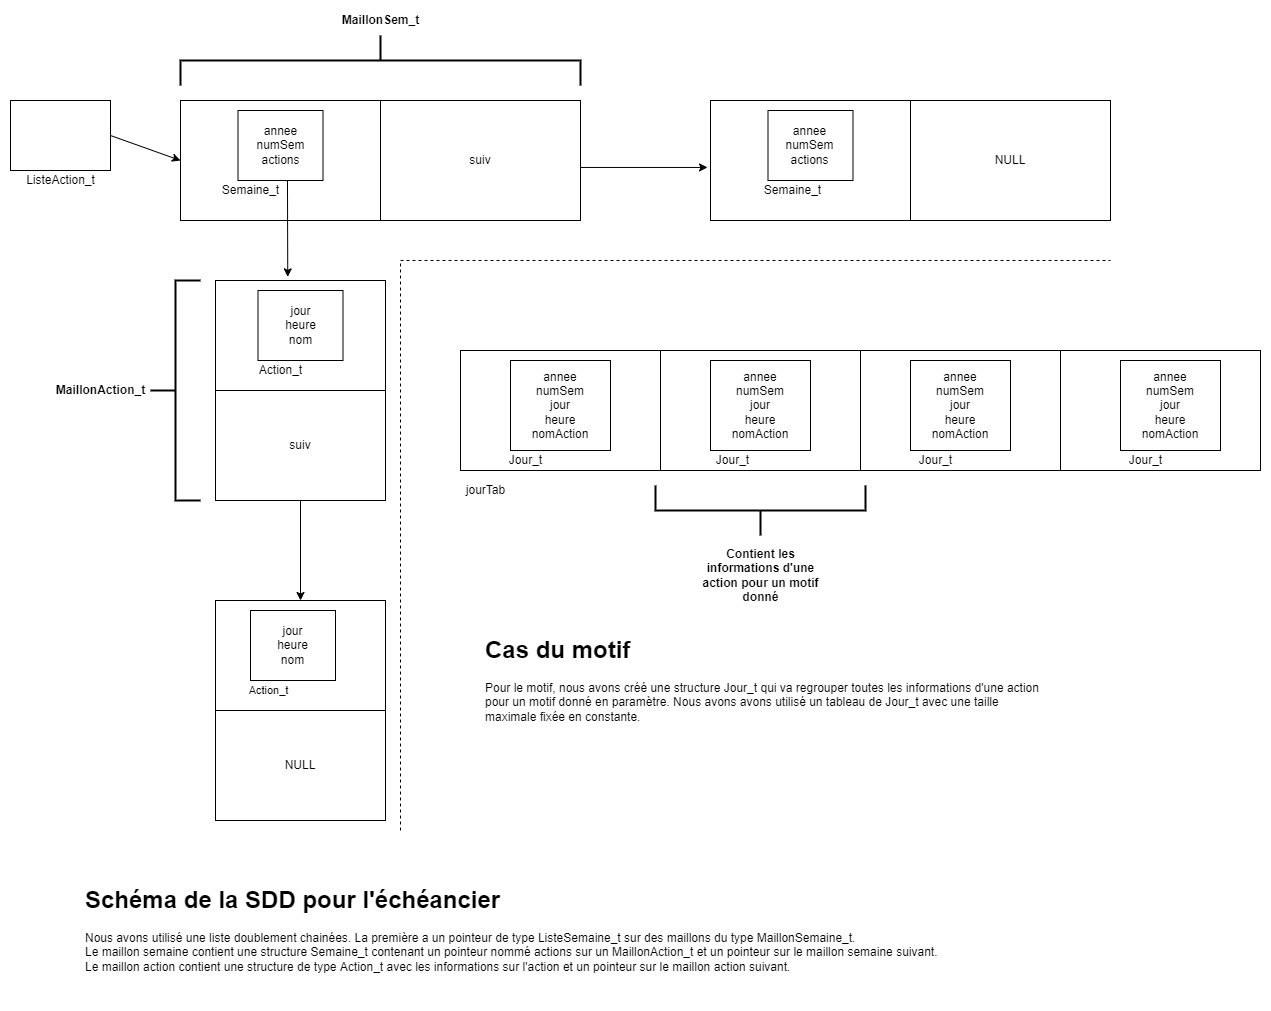

The diagram above was exported from draw.io. Its source (the exported page's mxGraphModel, read from the mxfile embedded in the PNG):
<mxGraphModel dx="1673" dy="896" grid="1" gridSize="10" guides="1" tooltips="1" connect="1" arrows="1" fold="1" page="1" pageScale="1" pageWidth="827" pageHeight="1169" math="0" shadow="0">
  <root>
    <mxCell id="0" />
    <mxCell id="1" parent="0" />
    <mxCell id="bN3i4YvTsQcRCM1L1wtQ-1" value="" style="rounded=0;whiteSpace=wrap;html=1;" parent="1" vertex="1">
      <mxGeometry x="180" y="110" width="200" height="120" as="geometry" />
    </mxCell>
    <mxCell id="bN3i4YvTsQcRCM1L1wtQ-2" value="suiv" style="rounded=0;whiteSpace=wrap;html=1;" parent="1" vertex="1">
      <mxGeometry x="380" y="110" width="200" height="120" as="geometry" />
    </mxCell>
    <mxCell id="bN3i4YvTsQcRCM1L1wtQ-3" value="" style="rounded=0;whiteSpace=wrap;html=1;" parent="1" vertex="1">
      <mxGeometry x="10" y="110" width="100" height="70" as="geometry" />
    </mxCell>
    <mxCell id="bN3i4YvTsQcRCM1L1wtQ-4" value="ListeAction_t" style="text;html=1;resizable=0;autosize=1;align=center;verticalAlign=middle;points=[];fillColor=none;strokeColor=none;rounded=0;" parent="1" vertex="1">
      <mxGeometry x="20" y="180" width="80" height="20" as="geometry" />
    </mxCell>
    <mxCell id="bN3i4YvTsQcRCM1L1wtQ-5" value="" style="endArrow=classic;html=1;rounded=0;exitX=1;exitY=0.5;exitDx=0;exitDy=0;entryX=0;entryY=0.5;entryDx=0;entryDy=0;" parent="1" source="bN3i4YvTsQcRCM1L1wtQ-3" target="bN3i4YvTsQcRCM1L1wtQ-1" edge="1">
      <mxGeometry width="50" height="50" relative="1" as="geometry">
        <mxPoint x="390" y="320" as="sourcePoint" />
        <mxPoint x="440" y="270" as="targetPoint" />
      </mxGeometry>
    </mxCell>
    <mxCell id="bN3i4YvTsQcRCM1L1wtQ-6" value="&lt;font&gt;&lt;font style=&quot;font-size: 12px&quot;&gt;annee&lt;br&gt;numSem&lt;br&gt;actions&lt;/font&gt;&lt;br&gt;&lt;/font&gt;" style="rounded=0;whiteSpace=wrap;html=1;" parent="1" vertex="1">
      <mxGeometry x="237.5" y="120" width="85" height="70" as="geometry" />
    </mxCell>
    <mxCell id="bN3i4YvTsQcRCM1L1wtQ-7" value="&lt;b&gt;MaillonSem_t&lt;/b&gt;" style="text;html=1;align=center;verticalAlign=middle;resizable=0;points=[];autosize=1;strokeColor=none;fillColor=none;" parent="1" vertex="1">
      <mxGeometry x="335" y="20" width="90" height="20" as="geometry" />
    </mxCell>
    <mxCell id="bN3i4YvTsQcRCM1L1wtQ-8" value="&lt;font style=&quot;font-size: 12px&quot;&gt;Semaine_t&lt;/font&gt;" style="text;html=1;align=center;verticalAlign=middle;resizable=0;points=[];autosize=1;strokeColor=none;fillColor=none;" parent="1" vertex="1">
      <mxGeometry x="215" y="190" width="70" height="20" as="geometry" />
    </mxCell>
    <mxCell id="bN3i4YvTsQcRCM1L1wtQ-9" value="" style="rounded=0;whiteSpace=wrap;html=1;" parent="1" vertex="1">
      <mxGeometry x="215" y="290" width="170" height="110" as="geometry" />
    </mxCell>
    <mxCell id="bN3i4YvTsQcRCM1L1wtQ-10" value="suiv" style="rounded=0;whiteSpace=wrap;html=1;" parent="1" vertex="1">
      <mxGeometry x="215" y="400" width="170" height="110" as="geometry" />
    </mxCell>
    <mxCell id="bN3i4YvTsQcRCM1L1wtQ-11" value="" style="endArrow=classic;html=1;rounded=0;fontSize=11;entryX=0.425;entryY=-0.033;entryDx=0;entryDy=0;entryPerimeter=0;exitX=0.582;exitY=1;exitDx=0;exitDy=0;exitPerimeter=0;" parent="1" source="bN3i4YvTsQcRCM1L1wtQ-6" target="bN3i4YvTsQcRCM1L1wtQ-9" edge="1">
      <mxGeometry width="50" height="50" relative="1" as="geometry">
        <mxPoint x="390" y="320" as="sourcePoint" />
        <mxPoint x="290" y="310" as="targetPoint" />
        <Array as="points" />
      </mxGeometry>
    </mxCell>
    <mxCell id="bN3i4YvTsQcRCM1L1wtQ-12" value="&lt;font&gt;&lt;font style=&quot;font-size: 12px&quot;&gt;jour&lt;br&gt;heure&lt;br&gt;nom&lt;/font&gt;&lt;br&gt;&lt;/font&gt;" style="rounded=0;whiteSpace=wrap;html=1;" parent="1" vertex="1">
      <mxGeometry x="257.5" y="300" width="85" height="70" as="geometry" />
    </mxCell>
    <mxCell id="bN3i4YvTsQcRCM1L1wtQ-13" value="&lt;font style=&quot;font-size: 12px&quot;&gt;Action_t&lt;/font&gt;" style="text;html=1;align=center;verticalAlign=middle;resizable=0;points=[];autosize=1;strokeColor=none;fillColor=none;" parent="1" vertex="1">
      <mxGeometry x="250" y="370" width="60" height="20" as="geometry" />
    </mxCell>
    <mxCell id="bN3i4YvTsQcRCM1L1wtQ-14" value="" style="rounded=0;whiteSpace=wrap;html=1;" parent="1" vertex="1">
      <mxGeometry x="215" y="610" width="170" height="110" as="geometry" />
    </mxCell>
    <mxCell id="bN3i4YvTsQcRCM1L1wtQ-15" value="NULL" style="rounded=0;whiteSpace=wrap;html=1;" parent="1" vertex="1">
      <mxGeometry x="215" y="720" width="170" height="110" as="geometry" />
    </mxCell>
    <mxCell id="bN3i4YvTsQcRCM1L1wtQ-16" value="&lt;font&gt;&lt;font style=&quot;font-size: 12px&quot;&gt;jour&lt;br&gt;heure&lt;br&gt;nom&lt;/font&gt;&lt;br&gt;&lt;/font&gt;" style="rounded=0;whiteSpace=wrap;html=1;" parent="1" vertex="1">
      <mxGeometry x="250" y="620" width="85" height="70" as="geometry" />
    </mxCell>
    <mxCell id="bN3i4YvTsQcRCM1L1wtQ-17" value="&lt;font style=&quot;font-size: 11px&quot;&gt;Action_t&lt;/font&gt;" style="text;html=1;align=center;verticalAlign=middle;resizable=0;points=[];autosize=1;strokeColor=none;fillColor=none;" parent="1" vertex="1">
      <mxGeometry x="237.5" y="690" width="60" height="20" as="geometry" />
    </mxCell>
    <mxCell id="bN3i4YvTsQcRCM1L1wtQ-18" value="" style="endArrow=classic;html=1;rounded=0;exitX=0.5;exitY=1;exitDx=0;exitDy=0;entryX=0.5;entryY=0;entryDx=0;entryDy=0;" parent="1" source="bN3i4YvTsQcRCM1L1wtQ-10" target="bN3i4YvTsQcRCM1L1wtQ-14" edge="1">
      <mxGeometry width="50" height="50" relative="1" as="geometry">
        <mxPoint x="420" y="560" as="sourcePoint" />
        <mxPoint x="490" y="585" as="targetPoint" />
      </mxGeometry>
    </mxCell>
    <mxCell id="bN3i4YvTsQcRCM1L1wtQ-19" value="&lt;b&gt;MaillonAction_t&lt;/b&gt;" style="text;html=1;align=center;verticalAlign=middle;resizable=0;points=[];autosize=1;strokeColor=none;fillColor=none;" parent="1" vertex="1">
      <mxGeometry x="50" y="390" width="100" height="20" as="geometry" />
    </mxCell>
    <mxCell id="bN3i4YvTsQcRCM1L1wtQ-20" value="" style="rounded=0;whiteSpace=wrap;html=1;" parent="1" vertex="1">
      <mxGeometry x="710" y="110" width="200" height="120" as="geometry" />
    </mxCell>
    <mxCell id="bN3i4YvTsQcRCM1L1wtQ-21" value="NULL" style="rounded=0;whiteSpace=wrap;html=1;" parent="1" vertex="1">
      <mxGeometry x="910" y="110" width="200" height="120" as="geometry" />
    </mxCell>
    <mxCell id="bN3i4YvTsQcRCM1L1wtQ-22" value="&lt;font&gt;&lt;font style=&quot;font-size: 12px&quot;&gt;annee&lt;br&gt;numSem&lt;br&gt;actions&lt;/font&gt;&lt;br&gt;&lt;/font&gt;" style="rounded=0;whiteSpace=wrap;html=1;" parent="1" vertex="1">
      <mxGeometry x="767.5" y="120" width="85" height="70" as="geometry" />
    </mxCell>
    <mxCell id="bN3i4YvTsQcRCM1L1wtQ-23" value="&lt;font style=&quot;font-size: 12px&quot;&gt;Semaine_t&lt;/font&gt;" style="text;html=1;align=center;verticalAlign=middle;resizable=0;points=[];autosize=1;strokeColor=none;fillColor=none;" parent="1" vertex="1">
      <mxGeometry x="757" y="190" width="70" height="20" as="geometry" />
    </mxCell>
    <mxCell id="bN3i4YvTsQcRCM1L1wtQ-24" value="" style="endArrow=classic;html=1;rounded=0;entryX=-0.015;entryY=0.558;entryDx=0;entryDy=0;entryPerimeter=0;exitX=1;exitY=0.558;exitDx=0;exitDy=0;exitPerimeter=0;" parent="1" source="bN3i4YvTsQcRCM1L1wtQ-2" target="bN3i4YvTsQcRCM1L1wtQ-20" edge="1">
      <mxGeometry width="50" height="50" relative="1" as="geometry">
        <mxPoint x="620" y="190" as="sourcePoint" />
        <mxPoint x="650" y="200" as="targetPoint" />
      </mxGeometry>
    </mxCell>
    <mxCell id="bN3i4YvTsQcRCM1L1wtQ-27" value="" style="strokeWidth=2;html=1;shape=mxgraph.flowchart.annotation_2;align=left;labelPosition=right;pointerEvents=1;fontSize=12;" parent="1" vertex="1">
      <mxGeometry x="150" y="290" width="50" height="220" as="geometry" />
    </mxCell>
    <mxCell id="bN3i4YvTsQcRCM1L1wtQ-28" value="" style="strokeWidth=2;html=1;shape=mxgraph.flowchart.annotation_2;align=left;labelPosition=right;pointerEvents=1;fontSize=12;rotation=90;" parent="1" vertex="1">
      <mxGeometry x="355" y="-130" width="50" height="400" as="geometry" />
    </mxCell>
    <mxCell id="bN3i4YvTsQcRCM1L1wtQ-29" value="" style="strokeWidth=2;html=1;shape=mxgraph.flowchart.annotation_2;align=left;labelPosition=right;pointerEvents=1;fontSize=12;rotation=-90;" parent="1" vertex="1">
      <mxGeometry x="735" y="415" width="50" height="210" as="geometry" />
    </mxCell>
    <mxCell id="bN3i4YvTsQcRCM1L1wtQ-30" value="&lt;b&gt;Contient les informations d'une action pour un motif donné&lt;/b&gt;" style="text;html=1;strokeColor=none;fillColor=none;align=center;verticalAlign=middle;whiteSpace=wrap;rounded=0;fontSize=12;" parent="1" vertex="1">
      <mxGeometry x="697.5" y="545" width="125" height="80" as="geometry" />
    </mxCell>
    <mxCell id="bN3i4YvTsQcRCM1L1wtQ-31" value="&lt;h1&gt;Schéma de la SDD pour l'échéancier&lt;/h1&gt;&lt;div&gt;Nous avons utilisé une liste doublement chainées. La première a un pointeur de type ListeSemaine_t sur des maillons du type MaillonSemaine_t.&lt;/div&gt;&lt;div&gt;Le maillon semaine contient une structure Semaine_t contenant un pointeur nommé actions sur un MaillonAction_t et un pointeur sur le maillon semaine suivant.&lt;/div&gt;&lt;div&gt;Le maillon action contient une structure de type Action_t avec les informations sur l'action et un pointeur sur le maillon action suivant.&amp;nbsp;&lt;/div&gt;" style="text;html=1;strokeColor=none;fillColor=none;spacing=5;spacingTop=-20;whiteSpace=wrap;overflow=hidden;rounded=0;fontSize=12;" parent="1" vertex="1">
      <mxGeometry x="80" y="890" width="1060" height="120" as="geometry" />
    </mxCell>
    <mxCell id="GzWNgILopOdRPE09eYBR-1" value="" style="endArrow=none;dashed=1;html=1;rounded=0;" edge="1" parent="1">
      <mxGeometry width="50" height="50" relative="1" as="geometry">
        <mxPoint x="400" y="840" as="sourcePoint" />
        <mxPoint x="1110" y="270" as="targetPoint" />
        <Array as="points">
          <mxPoint x="400" y="270" />
        </Array>
      </mxGeometry>
    </mxCell>
    <mxCell id="GzWNgILopOdRPE09eYBR-2" value="" style="rounded=0;whiteSpace=wrap;html=1;" vertex="1" parent="1">
      <mxGeometry x="460" y="360" width="200" height="120" as="geometry" />
    </mxCell>
    <mxCell id="GzWNgILopOdRPE09eYBR-3" value="" style="rounded=0;whiteSpace=wrap;html=1;" vertex="1" parent="1">
      <mxGeometry x="660" y="360" width="200" height="120" as="geometry" />
    </mxCell>
    <mxCell id="GzWNgILopOdRPE09eYBR-4" value="" style="rounded=0;whiteSpace=wrap;html=1;" vertex="1" parent="1">
      <mxGeometry x="860" y="360" width="200" height="120" as="geometry" />
    </mxCell>
    <mxCell id="GzWNgILopOdRPE09eYBR-5" value="" style="rounded=0;whiteSpace=wrap;html=1;" vertex="1" parent="1">
      <mxGeometry x="1060" y="360" width="200" height="120" as="geometry" />
    </mxCell>
    <mxCell id="bN3i4YvTsQcRCM1L1wtQ-25" value="&lt;font&gt;annee&lt;br&gt;numSem&lt;br&gt;jour&lt;br&gt;heure&lt;br&gt;nomAction&lt;br&gt;&lt;/font&gt;" style="rounded=0;whiteSpace=wrap;html=1;" parent="1" vertex="1">
      <mxGeometry x="510" y="370" width="100" height="90" as="geometry" />
    </mxCell>
    <mxCell id="GzWNgILopOdRPE09eYBR-6" value="&lt;font&gt;annee&lt;br&gt;numSem&lt;br&gt;jour&lt;br&gt;heure&lt;br&gt;nomAction&lt;br&gt;&lt;/font&gt;" style="rounded=0;whiteSpace=wrap;html=1;" vertex="1" parent="1">
      <mxGeometry x="710" y="370" width="100" height="90" as="geometry" />
    </mxCell>
    <mxCell id="GzWNgILopOdRPE09eYBR-7" value="&lt;font&gt;annee&lt;br&gt;numSem&lt;br&gt;jour&lt;br&gt;heure&lt;br&gt;nomAction&lt;br&gt;&lt;/font&gt;" style="rounded=0;whiteSpace=wrap;html=1;" vertex="1" parent="1">
      <mxGeometry x="910" y="370" width="100" height="90" as="geometry" />
    </mxCell>
    <mxCell id="GzWNgILopOdRPE09eYBR-8" value="&lt;font&gt;annee&lt;br&gt;numSem&lt;br&gt;jour&lt;br&gt;heure&lt;br&gt;nomAction&lt;br&gt;&lt;/font&gt;" style="rounded=0;whiteSpace=wrap;html=1;" vertex="1" parent="1">
      <mxGeometry x="1120" y="370" width="100" height="90" as="geometry" />
    </mxCell>
    <mxCell id="GzWNgILopOdRPE09eYBR-9" value="&lt;font style=&quot;font-size: 12px&quot;&gt;Jour_t&lt;/font&gt;" style="text;html=1;align=center;verticalAlign=middle;resizable=0;points=[];autosize=1;strokeColor=none;fillColor=none;" vertex="1" parent="1">
      <mxGeometry x="707" y="460" width="50" height="20" as="geometry" />
    </mxCell>
    <mxCell id="bN3i4YvTsQcRCM1L1wtQ-26" value="&lt;font style=&quot;font-size: 12px&quot;&gt;Jour_t&lt;/font&gt;" style="text;html=1;align=center;verticalAlign=middle;resizable=0;points=[];autosize=1;strokeColor=none;fillColor=none;" parent="1" vertex="1">
      <mxGeometry x="500" y="460" width="50" height="20" as="geometry" />
    </mxCell>
    <mxCell id="GzWNgILopOdRPE09eYBR-10" value="&lt;font style=&quot;font-size: 12px&quot;&gt;Jour_t&lt;/font&gt;" style="text;html=1;align=center;verticalAlign=middle;resizable=0;points=[];autosize=1;strokeColor=none;fillColor=none;" vertex="1" parent="1">
      <mxGeometry x="910" y="460" width="50" height="20" as="geometry" />
    </mxCell>
    <mxCell id="GzWNgILopOdRPE09eYBR-11" value="&lt;font style=&quot;font-size: 12px&quot;&gt;Jour_t&lt;/font&gt;" style="text;html=1;align=center;verticalAlign=middle;resizable=0;points=[];autosize=1;strokeColor=none;fillColor=none;" vertex="1" parent="1">
      <mxGeometry x="1120" y="460" width="50" height="20" as="geometry" />
    </mxCell>
    <mxCell id="GzWNgILopOdRPE09eYBR-12" value="jourTab" style="text;html=1;resizable=0;autosize=1;align=center;verticalAlign=middle;points=[];fillColor=none;strokeColor=none;rounded=0;" vertex="1" parent="1">
      <mxGeometry x="460" y="490" width="50" height="20" as="geometry" />
    </mxCell>
    <mxCell id="GzWNgILopOdRPE09eYBR-13" value="&lt;h1&gt;Cas du motif&lt;/h1&gt;&lt;div&gt;Pour le motif,&amp;nbsp;&lt;span&gt;nous avons créé une structure Jour_t qui va regrouper&amp;nbsp;&lt;/span&gt;&lt;span&gt;toutes les informations d'une action pour un motif donné en paramètre. Nous avons avons utilisé un tableau de Jour_t avec une taille maximale fixée en constante.&lt;/span&gt;&lt;/div&gt;" style="text;html=1;strokeColor=none;fillColor=none;spacing=5;spacingTop=-20;whiteSpace=wrap;overflow=hidden;rounded=0;fontSize=12;" vertex="1" parent="1">
      <mxGeometry x="480" y="640" width="570" height="100" as="geometry" />
    </mxCell>
  </root>
</mxGraphModel>